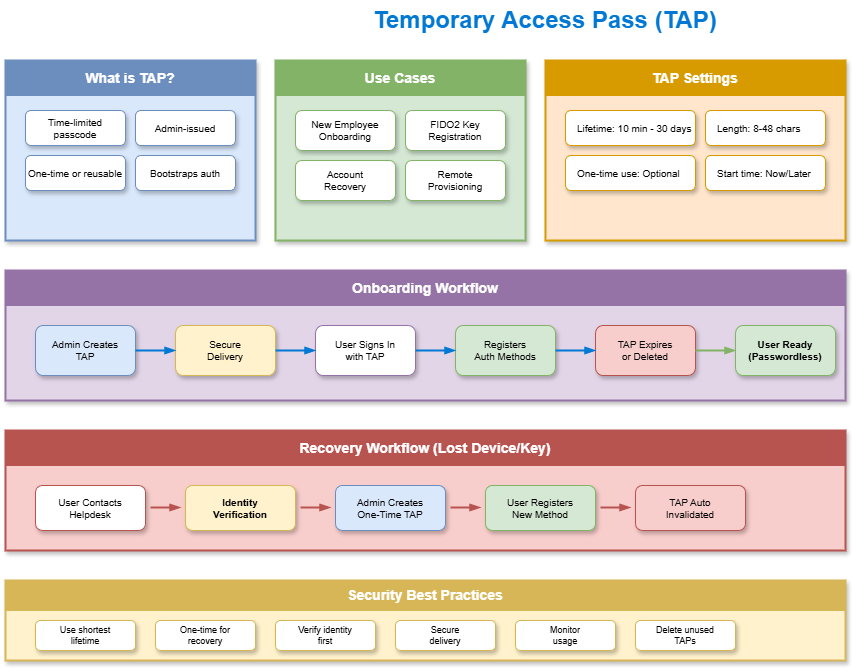

The diagram above was exported from draw.io. Its source (the exported page's mxGraphModel, read from the mxfile embedded in the PNG):
<mxGraphModel dx="886" dy="440" grid="1" gridSize="10" guides="1" tooltips="1" connect="1" arrows="1" fold="1" page="1" pageScale="1" pageWidth="1200" pageHeight="800" math="0" shadow="1">
  <root>
    <mxCell id="0" />
    <mxCell id="1" parent="0" />
    <mxCell id="title" value="Temporary Access Pass (TAP)" style="text;html=1;strokeColor=none;fillColor=none;align=center;verticalAlign=middle;whiteSpace=wrap;rounded=0;fontSize=24;fontStyle=1;fontColor=#0078D4;" parent="1" vertex="1">
      <mxGeometry x="300" y="20" width="600" height="40" as="geometry" />
    </mxCell>
    <mxCell id="what-box" value="" style="rounded=0;whiteSpace=wrap;html=1;fillColor=#dae8fc;strokeColor=#6c8ebf;strokeWidth=2;shadow=1;" parent="1" vertex="1">
      <mxGeometry x="60" y="80" width="250" height="180" as="geometry" />
    </mxCell>
    <mxCell id="what-header" value="What is TAP?" style="rounded=0;whiteSpace=wrap;html=1;fillColor=#6c8ebf;strokeColor=#6c8ebf;fontColor=#ffffff;fontSize=14;fontStyle=1;" parent="1" vertex="1">
      <mxGeometry x="60" y="80" width="250" height="35" as="geometry" />
    </mxCell>
    <mxCell id="what1" value="Time-limited passcode" style="rounded=1;whiteSpace=wrap;html=1;fillColor=#ffffff;strokeColor=#6c8ebf;fontSize=10;shadow=1;" parent="1" vertex="1">
      <mxGeometry x="80" y="130" width="100" height="35" as="geometry" />
    </mxCell>
    <mxCell id="what2" value="Admin-issued" style="rounded=1;whiteSpace=wrap;html=1;fillColor=#ffffff;strokeColor=#6c8ebf;fontSize=10;shadow=1;" parent="1" vertex="1">
      <mxGeometry x="190" y="130" width="100" height="35" as="geometry" />
    </mxCell>
    <mxCell id="what3" value="One-time or reusable" style="rounded=1;whiteSpace=wrap;html=1;fillColor=#ffffff;strokeColor=#6c8ebf;fontSize=10;shadow=1;" parent="1" vertex="1">
      <mxGeometry x="80" y="175" width="100" height="35" as="geometry" />
    </mxCell>
    <mxCell id="what4" value="Bootstraps auth" style="rounded=1;whiteSpace=wrap;html=1;fillColor=#ffffff;strokeColor=#6c8ebf;fontSize=10;shadow=1;" parent="1" vertex="1">
      <mxGeometry x="190" y="175" width="100" height="35" as="geometry" />
    </mxCell>
    <mxCell id="use-box" value="" style="rounded=0;whiteSpace=wrap;html=1;fillColor=#d5e8d4;strokeColor=#82b366;strokeWidth=2;shadow=1;" parent="1" vertex="1">
      <mxGeometry x="330" y="80" width="250" height="180" as="geometry" />
    </mxCell>
    <mxCell id="use-header" value="Use Cases" style="rounded=0;whiteSpace=wrap;html=1;fillColor=#82b366;strokeColor=#82b366;fontColor=#ffffff;fontSize=14;fontStyle=1;" parent="1" vertex="1">
      <mxGeometry x="330" y="80" width="250" height="35" as="geometry" />
    </mxCell>
    <mxCell id="use1" value="New Employee&#10;Onboarding" style="rounded=1;whiteSpace=wrap;html=1;fillColor=#ffffff;strokeColor=#82b366;fontSize=10;shadow=1;" parent="1" vertex="1">
      <mxGeometry x="350" y="130" width="100" height="40" as="geometry" />
    </mxCell>
    <mxCell id="use2" value="FIDO2 Key&#10;Registration" style="rounded=1;whiteSpace=wrap;html=1;fillColor=#ffffff;strokeColor=#82b366;fontSize=10;shadow=1;" parent="1" vertex="1">
      <mxGeometry x="460" y="130" width="100" height="40" as="geometry" />
    </mxCell>
    <mxCell id="use3" value="Account&#10;Recovery" style="rounded=1;whiteSpace=wrap;html=1;fillColor=#ffffff;strokeColor=#82b366;fontSize=10;shadow=1;" parent="1" vertex="1">
      <mxGeometry x="350" y="180" width="100" height="40" as="geometry" />
    </mxCell>
    <mxCell id="use4" value="Remote&#10;Provisioning" style="rounded=1;whiteSpace=wrap;html=1;fillColor=#ffffff;strokeColor=#82b366;fontSize=10;shadow=1;" parent="1" vertex="1">
      <mxGeometry x="460" y="180" width="100" height="40" as="geometry" />
    </mxCell>
    <mxCell id="settings-box" value="" style="rounded=0;whiteSpace=wrap;html=1;fillColor=#ffe6cc;strokeColor=#d79b00;strokeWidth=2;shadow=1;" parent="1" vertex="1">
      <mxGeometry x="600" y="80" width="300" height="180" as="geometry" />
    </mxCell>
    <mxCell id="settings-header" value="TAP Settings" style="rounded=0;whiteSpace=wrap;html=1;fillColor=#d79b00;strokeColor=#d79b00;fontColor=#ffffff;fontSize=14;fontStyle=1;" parent="1" vertex="1">
      <mxGeometry x="600" y="80" width="300" height="35" as="geometry" />
    </mxCell>
    <mxCell id="set1" value="Lifetime: 10 min - 30 days" style="rounded=1;whiteSpace=wrap;html=1;fillColor=#ffffff;strokeColor=#d79b00;fontSize=10;shadow=1;align=left;spacingLeft=10;" parent="1" vertex="1">
      <mxGeometry x="620" y="130" width="130" height="35" as="geometry" />
    </mxCell>
    <mxCell id="set2" value="Length: 8-48 chars" style="rounded=1;whiteSpace=wrap;html=1;fillColor=#ffffff;strokeColor=#d79b00;fontSize=10;shadow=1;align=left;spacingLeft=10;" parent="1" vertex="1">
      <mxGeometry x="760" y="130" width="120" height="35" as="geometry" />
    </mxCell>
    <mxCell id="set3" value="One-time use: Optional" style="rounded=1;whiteSpace=wrap;html=1;fillColor=#ffffff;strokeColor=#d79b00;fontSize=10;shadow=1;align=left;spacingLeft=10;" parent="1" vertex="1">
      <mxGeometry x="620" y="175" width="130" height="35" as="geometry" />
    </mxCell>
    <mxCell id="set4" value="Start time: Now/Later" style="rounded=1;whiteSpace=wrap;html=1;fillColor=#ffffff;strokeColor=#d79b00;fontSize=10;shadow=1;align=left;spacingLeft=10;" parent="1" vertex="1">
      <mxGeometry x="760" y="175" width="120" height="35" as="geometry" />
    </mxCell>
    <mxCell id="onboard-box" value="" style="rounded=0;whiteSpace=wrap;html=1;fillColor=#e1d5e7;strokeColor=#9673a6;strokeWidth=2;shadow=1;" parent="1" vertex="1">
      <mxGeometry x="60" y="290" width="840" height="130" as="geometry" />
    </mxCell>
    <mxCell id="onboard-header" value="Onboarding Workflow" style="rounded=0;whiteSpace=wrap;html=1;fillColor=#9673a6;strokeColor=#9673a6;fontColor=#ffffff;fontSize=14;fontStyle=1;" parent="1" vertex="1">
      <mxGeometry x="60" y="290" width="840" height="35" as="geometry" />
    </mxCell>
    <mxCell id="ob1" value="Admin Creates&#10;TAP" style="rounded=1;whiteSpace=wrap;html=1;fillColor=#dae8fc;strokeColor=#6c8ebf;fontSize=10;shadow=1;" parent="1" vertex="1">
      <mxGeometry x="90" y="345" width="100" height="50" as="geometry" />
    </mxCell>
    <mxCell id="ob2" value="Secure&#10;Delivery" style="rounded=1;whiteSpace=wrap;html=1;fillColor=#fff2cc;strokeColor=#d6b656;fontSize=10;shadow=1;" parent="1" vertex="1">
      <mxGeometry x="230" y="345" width="100" height="50" as="geometry" />
    </mxCell>
    <mxCell id="ob3" value="User Signs In&#10;with TAP" style="rounded=1;whiteSpace=wrap;html=1;fillColor=#ffffff;strokeColor=#9673a6;fontSize=10;shadow=1;" parent="1" vertex="1">
      <mxGeometry x="370" y="345" width="100" height="50" as="geometry" />
    </mxCell>
    <mxCell id="ob4" value="Registers&#10;Auth Methods" style="rounded=1;whiteSpace=wrap;html=1;fillColor=#d5e8d4;strokeColor=#82b366;fontSize=10;shadow=1;" parent="1" vertex="1">
      <mxGeometry x="510" y="345" width="100" height="50" as="geometry" />
    </mxCell>
    <mxCell id="ob5" value="TAP Expires&#10;or Deleted" style="rounded=1;whiteSpace=wrap;html=1;fillColor=#f8cecc;strokeColor=#b85450;fontSize=10;shadow=1;" parent="1" vertex="1">
      <mxGeometry x="650" y="345" width="100" height="50" as="geometry" />
    </mxCell>
    <mxCell id="ob6" value="User Ready&#10;(Passwordless)" style="rounded=1;whiteSpace=wrap;html=1;fillColor=#d5e8d4;strokeColor=#82b366;fontSize=10;fontStyle=1;shadow=1;" parent="1" vertex="1">
      <mxGeometry x="790" y="345" width="100" height="50" as="geometry" />
    </mxCell>
    <mxCell id="ob-a1" style="curved=1;endArrow=blockThin;endFill=1;strokeColor=#0078D4;strokeWidth=2;exitX=1;exitY=0.5;entryX=0;entryY=0.5;" parent="1" source="ob1" target="ob2" edge="1">
      <mxGeometry relative="1" as="geometry">
        <Array as="points">
          <mxPoint x="210" y="370" />
        </Array>
      </mxGeometry>
    </mxCell>
    <mxCell id="ob-a2" style="curved=1;endArrow=blockThin;endFill=1;strokeColor=#0078D4;strokeWidth=2;exitX=1;exitY=0.5;entryX=0;entryY=0.5;" parent="1" source="ob2" target="ob3" edge="1">
      <mxGeometry relative="1" as="geometry">
        <Array as="points">
          <mxPoint x="350" y="370" />
        </Array>
      </mxGeometry>
    </mxCell>
    <mxCell id="ob-a3" style="curved=1;endArrow=blockThin;endFill=1;strokeColor=#0078D4;strokeWidth=2;exitX=1;exitY=0.5;entryX=0;entryY=0.5;" parent="1" source="ob3" target="ob4" edge="1">
      <mxGeometry relative="1" as="geometry">
        <Array as="points">
          <mxPoint x="490" y="370" />
        </Array>
      </mxGeometry>
    </mxCell>
    <mxCell id="ob-a4" style="curved=1;endArrow=blockThin;endFill=1;strokeColor=#0078D4;strokeWidth=2;exitX=1;exitY=0.5;entryX=0;entryY=0.5;" parent="1" source="ob4" target="ob5" edge="1">
      <mxGeometry relative="1" as="geometry">
        <Array as="points">
          <mxPoint x="630" y="370" />
        </Array>
      </mxGeometry>
    </mxCell>
    <mxCell id="ob-a5" style="curved=1;endArrow=blockThin;endFill=1;strokeColor=#82b366;strokeWidth=2;exitX=1;exitY=0.5;entryX=0;entryY=0.5;" parent="1" source="ob5" target="ob6" edge="1">
      <mxGeometry relative="1" as="geometry">
        <Array as="points">
          <mxPoint x="770" y="370" />
        </Array>
      </mxGeometry>
    </mxCell>
    <mxCell id="recovery-box" value="" style="rounded=0;whiteSpace=wrap;html=1;fillColor=#f8cecc;strokeColor=#b85450;strokeWidth=2;shadow=1;" parent="1" vertex="1">
      <mxGeometry x="60" y="450" width="840" height="120" as="geometry" />
    </mxCell>
    <mxCell id="recovery-header" value="Recovery Workflow (Lost Device/Key)" style="rounded=0;whiteSpace=wrap;html=1;fillColor=#b85450;strokeColor=#b85450;fontColor=#ffffff;fontSize=14;fontStyle=1;" parent="1" vertex="1">
      <mxGeometry x="60" y="450" width="840" height="35" as="geometry" />
    </mxCell>
    <mxCell id="rec1" value="User Contacts&#10;Helpdesk" style="rounded=1;whiteSpace=wrap;html=1;fillColor=#ffffff;strokeColor=#b85450;fontSize=10;shadow=1;" parent="1" vertex="1">
      <mxGeometry x="90" y="505" width="110" height="45" as="geometry" />
    </mxCell>
    <mxCell id="rec2" value="Identity&#10;Verification" style="rounded=1;whiteSpace=wrap;html=1;fillColor=#fff2cc;strokeColor=#d6b656;fontSize=10;fontStyle=1;shadow=1;" parent="1" vertex="1">
      <mxGeometry x="240" y="505" width="110" height="45" as="geometry" />
    </mxCell>
    <mxCell id="rec3" value="Admin Creates&#10;One-Time TAP" style="rounded=1;whiteSpace=wrap;html=1;fillColor=#dae8fc;strokeColor=#6c8ebf;fontSize=10;shadow=1;" parent="1" vertex="1">
      <mxGeometry x="390" y="505" width="110" height="45" as="geometry" />
    </mxCell>
    <mxCell id="rec4" value="User Registers&#10;New Method" style="rounded=1;whiteSpace=wrap;html=1;fillColor=#d5e8d4;strokeColor=#82b366;fontSize=10;shadow=1;" parent="1" vertex="1">
      <mxGeometry x="540" y="505" width="110" height="45" as="geometry" />
    </mxCell>
    <mxCell id="rec5" value="TAP Auto&#10;Invalidated" style="rounded=1;whiteSpace=wrap;html=1;fillColor=#f8cecc;strokeColor=#b85450;fontSize=10;shadow=1;" parent="1" vertex="1">
      <mxGeometry x="690" y="505" width="110" height="45" as="geometry" />
    </mxCell>
    <mxCell id="rec-a1" style="endArrow=blockThin;endFill=1;strokeColor=#b85450;strokeWidth=2;" parent="1" edge="1">
      <mxGeometry relative="1" as="geometry">
        <mxPoint x="205" y="527" as="sourcePoint" />
        <mxPoint x="235" y="527" as="targetPoint" />
      </mxGeometry>
    </mxCell>
    <mxCell id="rec-a2" style="endArrow=blockThin;endFill=1;strokeColor=#b85450;strokeWidth=2;" parent="1" edge="1">
      <mxGeometry relative="1" as="geometry">
        <mxPoint x="355" y="527" as="sourcePoint" />
        <mxPoint x="385" y="527" as="targetPoint" />
      </mxGeometry>
    </mxCell>
    <mxCell id="rec-a3" style="endArrow=blockThin;endFill=1;strokeColor=#b85450;strokeWidth=2;" parent="1" edge="1">
      <mxGeometry relative="1" as="geometry">
        <mxPoint x="505" y="527" as="sourcePoint" />
        <mxPoint x="535" y="527" as="targetPoint" />
      </mxGeometry>
    </mxCell>
    <mxCell id="rec-a4" style="endArrow=blockThin;endFill=1;strokeColor=#b85450;strokeWidth=2;" parent="1" edge="1">
      <mxGeometry relative="1" as="geometry">
        <mxPoint x="655" y="527" as="sourcePoint" />
        <mxPoint x="685" y="527" as="targetPoint" />
      </mxGeometry>
    </mxCell>
    <mxCell id="tips-box" value="" style="rounded=0;whiteSpace=wrap;html=1;fillColor=#fff2cc;strokeColor=#d6b656;strokeWidth=2;shadow=1;" parent="1" vertex="1">
      <mxGeometry x="60" y="600" width="840" height="80" as="geometry" />
    </mxCell>
    <mxCell id="tips-header" value="Security Best Practices" style="rounded=0;whiteSpace=wrap;html=1;fillColor=#d6b656;strokeColor=#d6b656;fontColor=#ffffff;fontSize=14;fontStyle=1;" parent="1" vertex="1">
      <mxGeometry x="60" y="600" width="840" height="30" as="geometry" />
    </mxCell>
    <mxCell id="tip1" value="Use shortest&#10;lifetime" style="rounded=1;whiteSpace=wrap;html=1;fillColor=#ffffff;strokeColor=#d6b656;fontSize=9;shadow=1;" parent="1" vertex="1">
      <mxGeometry x="90" y="640" width="100" height="30" as="geometry" />
    </mxCell>
    <mxCell id="tip2" value="One-time for&#10;recovery" style="rounded=1;whiteSpace=wrap;html=1;fillColor=#ffffff;strokeColor=#d6b656;fontSize=9;shadow=1;" parent="1" vertex="1">
      <mxGeometry x="210" y="640" width="100" height="30" as="geometry" />
    </mxCell>
    <mxCell id="tip3" value="Verify identity&#10;first" style="rounded=1;whiteSpace=wrap;html=1;fillColor=#ffffff;strokeColor=#d6b656;fontSize=9;shadow=1;" parent="1" vertex="1">
      <mxGeometry x="330" y="640" width="100" height="30" as="geometry" />
    </mxCell>
    <mxCell id="tip4" value="Secure&#10;delivery" style="rounded=1;whiteSpace=wrap;html=1;fillColor=#ffffff;strokeColor=#d6b656;fontSize=9;shadow=1;" parent="1" vertex="1">
      <mxGeometry x="450" y="640" width="100" height="30" as="geometry" />
    </mxCell>
    <mxCell id="tip5" value="Monitor&#10;usage" style="rounded=1;whiteSpace=wrap;html=1;fillColor=#ffffff;strokeColor=#d6b656;fontSize=9;shadow=1;" parent="1" vertex="1">
      <mxGeometry x="570" y="640" width="100" height="30" as="geometry" />
    </mxCell>
    <mxCell id="tip6" value="Delete unused&#10;TAPs" style="rounded=1;whiteSpace=wrap;html=1;fillColor=#ffffff;strokeColor=#d6b656;fontSize=9;shadow=1;" parent="1" vertex="1">
      <mxGeometry x="690" y="640" width="100" height="30" as="geometry" />
    </mxCell>
  </root>
</mxGraphModel>